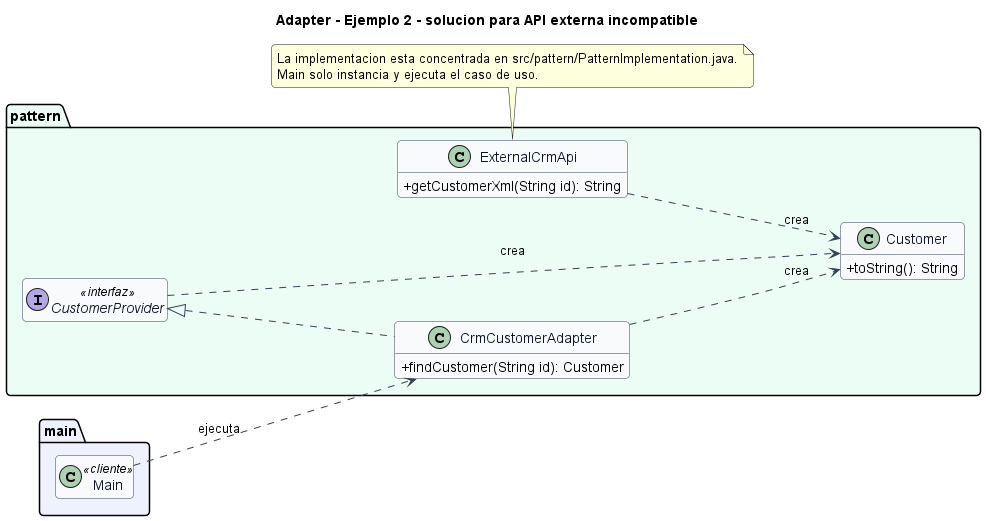

The diagram above was rendered by PlantUML. Its source (embedded in the PNG):
@startuml
title Adapter - Ejemplo 2 - solucion para API externa incompatible
left to right direction
skinparam backgroundColor #FFFFFF
skinparam shadowing false
skinparam roundcorner 8
skinparam classAttributeIconSize 0
skinparam class {
  BackgroundColor #F8FAFC
  BorderColor #334155
  ArrowColor #334155
  FontColor #0F172A
}
hide empty members

package "main" #EEF2FF {
  class Main <<cliente>>
}

package "pattern" #ECFDF5 {
  class CrmCustomerAdapter {
    +findCustomer(String id): Customer
  }
  class Customer {
    +toString(): String
  }
  interface CustomerProvider <<interfaz>> {
  }
  class ExternalCrmApi {
    +getCustomerXml(String id): String
  }
}

CustomerProvider <|.. CrmCustomerAdapter
CrmCustomerAdapter ..> Customer : crea
CustomerProvider ..> Customer : crea
ExternalCrmApi ..> Customer : crea
Main ..> CrmCustomerAdapter : ejecuta

note bottom
La implementacion esta concentrada en src/pattern/PatternImplementation.java.
Main solo instancia y ejecuta el caso de uso.
end note
@enduml